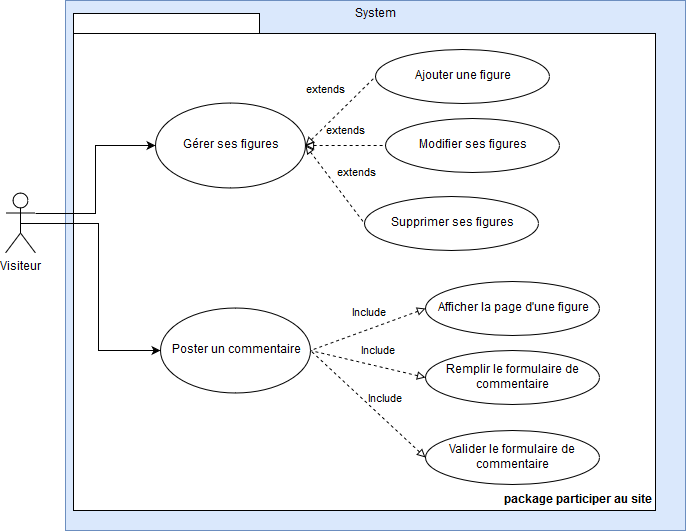

The diagram above was exported from draw.io. Its source (the exported page's mxGraphModel, read from the mxfile embedded in the PNG):
<mxGraphModel dx="1394" dy="793" grid="1" gridSize="10" guides="1" tooltips="1" connect="1" arrows="1" fold="1" page="1" pageScale="1" pageWidth="827" pageHeight="1169" math="0" shadow="0">
  <root>
    <mxCell id="0" />
    <mxCell id="1" parent="0" />
    <mxCell id="B2cS65P2ODoYleGxdp1N-1" value="System" style="html=1;fillColor=#dae8fc;strokeColor=#6c8ebf;labelPosition=center;verticalLabelPosition=middle;align=center;verticalAlign=top;" parent="1" vertex="1">
      <mxGeometry x="100" y="60" width="620" height="530" as="geometry" />
    </mxCell>
    <mxCell id="B2cS65P2ODoYleGxdp1N-2" value="Visiteur" style="shape=umlActor;verticalLabelPosition=bottom;labelBackgroundColor=#ffffff;verticalAlign=top;html=1;" parent="1" vertex="1">
      <mxGeometry x="40" y="252.5" width="30" height="60" as="geometry" />
    </mxCell>
    <mxCell id="Oqi4BBH0vBwOqlx429EN-2" value="package participer au site" style="shape=folder;fontStyle=1;spacingTop=10;tabWidth=186;tabHeight=20;tabPosition=left;html=1;labelPosition=center;verticalLabelPosition=middle;align=right;verticalAlign=bottom;container=0;" parent="1" vertex="1">
      <mxGeometry x="108" y="73" width="582" height="497" as="geometry" />
    </mxCell>
    <mxCell id="Oqi4BBH0vBwOqlx429EN-4" value="Poster un commentaire" style="ellipse;whiteSpace=wrap;html=1;" parent="1" vertex="1">
      <mxGeometry x="195" y="367.5" width="150" height="85" as="geometry" />
    </mxCell>
    <mxCell id="Oqi4BBH0vBwOqlx429EN-5" value="Gérer ses figures" style="ellipse;whiteSpace=wrap;html=1;" parent="1" vertex="1">
      <mxGeometry x="190" y="162.5" width="150" height="85" as="geometry" />
    </mxCell>
    <mxCell id="Oqi4BBH0vBwOqlx429EN-12" style="edgeStyle=orthogonalEdgeStyle;rounded=0;orthogonalLoop=1;jettySize=auto;html=1;exitX=1;exitY=0.3333333333333333;exitDx=0;exitDy=0;exitPerimeter=0;entryX=0;entryY=0.5;entryDx=0;entryDy=0;" parent="1" source="B2cS65P2ODoYleGxdp1N-2" target="Oqi4BBH0vBwOqlx429EN-5" edge="1">
      <mxGeometry relative="1" as="geometry" />
    </mxCell>
    <mxCell id="Oqi4BBH0vBwOqlx429EN-13" style="edgeStyle=orthogonalEdgeStyle;rounded=0;orthogonalLoop=1;jettySize=auto;html=1;exitX=0.5;exitY=0.5;exitDx=0;exitDy=0;exitPerimeter=0;entryX=0;entryY=0.5;entryDx=0;entryDy=0;" parent="1" source="B2cS65P2ODoYleGxdp1N-2" target="Oqi4BBH0vBwOqlx429EN-4" edge="1">
      <mxGeometry relative="1" as="geometry" />
    </mxCell>
    <mxCell id="WBlvUj3OwDOI6tFpQCES-3" value="Afficher la page d'une figure" style="ellipse;whiteSpace=wrap;html=1;align=center;" parent="1" vertex="1">
      <mxGeometry x="460" y="340.5" width="174" height="54" as="geometry" />
    </mxCell>
    <mxCell id="2a6gcUce_ZDzHTbxldwW-1" value="Include" style="endArrow=none;endSize=16;endFill=0;html=1;exitX=0;exitY=0.5;exitDx=0;exitDy=0;dashed=1;entryX=1;entryY=0.5;entryDx=0;entryDy=0;startArrow=block;startFill=0;" parent="1" source="WBlvUj3OwDOI6tFpQCES-3" target="Oqi4BBH0vBwOqlx429EN-4" edge="1">
      <mxGeometry x="-0.1089" y="-15" width="160" relative="1" as="geometry">
        <mxPoint x="395" y="440" as="sourcePoint" />
        <mxPoint x="270" y="459" as="targetPoint" />
        <mxPoint x="1" as="offset" />
      </mxGeometry>
    </mxCell>
    <mxCell id="2LiWfLID3aBdh2QTWR_i-10" value="Remplir le formulaire de commentaire" style="ellipse;whiteSpace=wrap;html=1;align=center;" parent="1" vertex="1">
      <mxGeometry x="460" y="410" width="174" height="54" as="geometry" />
    </mxCell>
    <mxCell id="2LiWfLID3aBdh2QTWR_i-11" value="Include" style="endArrow=none;endSize=16;endFill=0;html=1;exitX=0;exitY=0.5;exitDx=0;exitDy=0;dashed=1;entryX=1;entryY=0.5;entryDx=0;entryDy=0;startArrow=block;startFill=0;" parent="1" source="2LiWfLID3aBdh2QTWR_i-10" target="Oqi4BBH0vBwOqlx429EN-4" edge="1">
      <mxGeometry x="-0.1089" y="-15" width="160" relative="1" as="geometry">
        <mxPoint x="480" y="296" as="sourcePoint" />
        <mxPoint x="355" y="293" as="targetPoint" />
        <mxPoint x="1" as="offset" />
      </mxGeometry>
    </mxCell>
    <mxCell id="2LiWfLID3aBdh2QTWR_i-13" value="Modifier ses figures" style="ellipse;whiteSpace=wrap;html=1;align=center;" parent="1" vertex="1">
      <mxGeometry x="420" y="178" width="174" height="54" as="geometry" />
    </mxCell>
    <mxCell id="2LiWfLID3aBdh2QTWR_i-14" value="Supprimer ses figures" style="ellipse;whiteSpace=wrap;html=1;align=center;" parent="1" vertex="1">
      <mxGeometry x="399" y="255.5" width="174" height="54" as="geometry" />
    </mxCell>
    <mxCell id="2LiWfLID3aBdh2QTWR_i-15" value="Ajouter une figure" style="ellipse;whiteSpace=wrap;html=1;align=center;" parent="1" vertex="1">
      <mxGeometry x="410" y="108.5" width="174" height="54" as="geometry" />
    </mxCell>
    <mxCell id="2LiWfLID3aBdh2QTWR_i-16" value="extends" style="endArrow=none;endSize=16;endFill=0;html=1;dashed=1;entryX=0;entryY=0.5;entryDx=0;entryDy=0;startArrow=block;startFill=0;exitX=1;exitY=0.5;exitDx=0;exitDy=0;" parent="1" source="Oqi4BBH0vBwOqlx429EN-5" target="2LiWfLID3aBdh2QTWR_i-15" edge="1">
      <mxGeometry x="0.0755" y="25" width="160" relative="1" as="geometry">
        <mxPoint x="435" y="108.5" as="sourcePoint" />
        <mxPoint x="320" y="150.5" as="targetPoint" />
        <mxPoint as="offset" />
      </mxGeometry>
    </mxCell>
    <mxCell id="6Cuz4f709TCTouHVvsOn-1" value="Valider le formulaire de commentaire" style="ellipse;whiteSpace=wrap;html=1;align=center;" vertex="1" parent="1">
      <mxGeometry x="460" y="490" width="174" height="54" as="geometry" />
    </mxCell>
    <mxCell id="6Cuz4f709TCTouHVvsOn-2" value="Include" style="endArrow=none;endSize=16;endFill=0;html=1;exitX=0;exitY=0.5;exitDx=0;exitDy=0;dashed=1;entryX=1;entryY=0.5;entryDx=0;entryDy=0;startArrow=block;startFill=0;" edge="1" parent="1" source="6Cuz4f709TCTouHVvsOn-1" target="Oqi4BBH0vBwOqlx429EN-4">
      <mxGeometry x="-0.1089" y="-15" width="160" relative="1" as="geometry">
        <mxPoint x="490" y="306" as="sourcePoint" />
        <mxPoint x="355" y="420" as="targetPoint" />
        <mxPoint x="1" as="offset" />
      </mxGeometry>
    </mxCell>
    <mxCell id="6Cuz4f709TCTouHVvsOn-3" value="extends" style="endArrow=none;endSize=16;endFill=0;html=1;dashed=1;entryX=0;entryY=0.5;entryDx=0;entryDy=0;startArrow=block;startFill=0;exitX=1;exitY=0.5;exitDx=0;exitDy=0;" edge="1" parent="1" source="Oqi4BBH0vBwOqlx429EN-5" target="2LiWfLID3aBdh2QTWR_i-13">
      <mxGeometry y="15" width="160" relative="1" as="geometry">
        <mxPoint x="350" y="215" as="sourcePoint" />
        <mxPoint x="420" y="146" as="targetPoint" />
        <mxPoint as="offset" />
      </mxGeometry>
    </mxCell>
    <mxCell id="6Cuz4f709TCTouHVvsOn-4" value="extends" style="endArrow=none;endSize=16;endFill=0;html=1;dashed=1;entryX=0;entryY=0.5;entryDx=0;entryDy=0;startArrow=block;startFill=0;exitX=1;exitY=0.5;exitDx=0;exitDy=0;" edge="1" parent="1" source="Oqi4BBH0vBwOqlx429EN-5" target="2LiWfLID3aBdh2QTWR_i-14">
      <mxGeometry x="0.0755" y="25" width="160" relative="1" as="geometry">
        <mxPoint x="360" y="225" as="sourcePoint" />
        <mxPoint x="430" y="156" as="targetPoint" />
        <mxPoint as="offset" />
      </mxGeometry>
    </mxCell>
  </root>
</mxGraphModel>